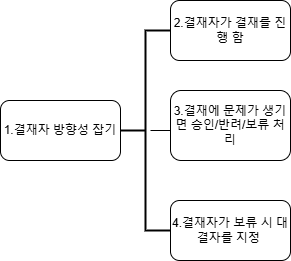

The diagram above was exported from draw.io. Its source (the exported page's mxGraphModel, read from the mxfile embedded in the PNG):
<mxGraphModel dx="1434" dy="746" grid="1" gridSize="10" guides="1" tooltips="1" connect="1" arrows="1" fold="1" page="1" pageScale="1" pageWidth="827" pageHeight="1169" math="0" shadow="0">
  <root>
    <mxCell id="0" />
    <mxCell id="1" parent="0" />
    <mxCell id="MbQKFoowZXfWvJTiS8r1-1" value="2.결재자가 결재를 진행 함" style="rounded=1;whiteSpace=wrap;html=1;" vertex="1" parent="1">
      <mxGeometry x="340" y="150" width="120" height="60" as="geometry" />
    </mxCell>
    <mxCell id="MbQKFoowZXfWvJTiS8r1-2" value="3.결재에 문제가 생기면 승인/반려/보류 처리" style="rounded=1;whiteSpace=wrap;html=1;" vertex="1" parent="1">
      <mxGeometry x="340" y="240" width="120" height="70" as="geometry" />
    </mxCell>
    <mxCell id="MbQKFoowZXfWvJTiS8r1-3" value="1.결재자 방향성 잡기" style="rounded=1;whiteSpace=wrap;html=1;" vertex="1" parent="1">
      <mxGeometry x="170" y="250" width="120" height="60" as="geometry" />
    </mxCell>
    <mxCell id="MbQKFoowZXfWvJTiS8r1-4" value="4.결재자가 보류 시 대결자를 지정&amp;nbsp;" style="rounded=1;whiteSpace=wrap;html=1;" vertex="1" parent="1">
      <mxGeometry x="340" y="350" width="120" height="60" as="geometry" />
    </mxCell>
    <mxCell id="MbQKFoowZXfWvJTiS8r1-5" value="" style="strokeWidth=2;html=1;shape=mxgraph.flowchart.annotation_2;align=left;labelPosition=right;pointerEvents=1;" vertex="1" parent="1">
      <mxGeometry x="290" y="180" width="50" height="200" as="geometry" />
    </mxCell>
    <mxCell id="MbQKFoowZXfWvJTiS8r1-11" value="" style="endArrow=none;html=1;rounded=0;entryX=1;entryY=0.5;entryDx=0;entryDy=0;entryPerimeter=0;" edge="1" parent="1" target="MbQKFoowZXfWvJTiS8r1-5">
      <mxGeometry width="50" height="50" relative="1" as="geometry">
        <mxPoint x="320" y="280" as="sourcePoint" />
        <mxPoint x="340" y="276" as="targetPoint" />
      </mxGeometry>
    </mxCell>
  </root>
</mxGraphModel>